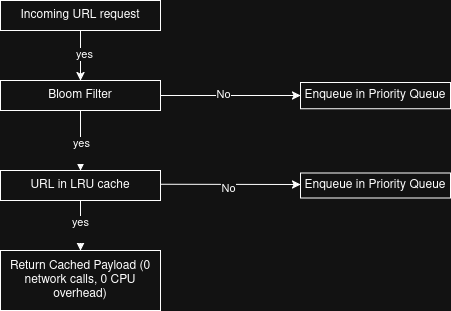

The diagram above was exported from draw.io. Its source (the exported page's mxGraphModel, read from the mxfile embedded in the PNG):
<mxGraphModel dx="1414" dy="797" grid="1" gridSize="10" guides="1" tooltips="1" connect="1" arrows="1" fold="1" page="1" pageScale="1" pageWidth="850" pageHeight="1100" math="0" shadow="0">
  <root>
    <mxCell id="0" />
    <mxCell id="1" parent="0" />
    <mxCell id="VzVoN15CPB7zfh8zg87u-1" parent="1" style="rounded=0;whiteSpace=wrap;html=1;" value="Incoming URL request" vertex="1">
      <mxGeometry height="30" width="160" x="140" y="200" as="geometry" />
    </mxCell>
    <mxCell id="VzVoN15CPB7zfh8zg87u-2" parent="1" style="rounded=0;whiteSpace=wrap;html=1;" value="Bloom Filter" vertex="1">
      <mxGeometry height="30" width="160" x="140" y="280" as="geometry" />
    </mxCell>
    <mxCell id="-0NaVuAfjaF9QGZvvYqQ-1" edge="1" parent="1" source="VzVoN15CPB7zfh8zg87u-2" style="endArrow=classic;html=1;rounded=0;exitX=1;exitY=0.5;exitDx=0;exitDy=0;" value="">
      <mxGeometry height="50" relative="1" width="50" as="geometry">
        <mxPoint x="380" y="310" as="sourcePoint" />
        <mxPoint x="440" y="295" as="targetPoint" />
      </mxGeometry>
    </mxCell>
    <mxCell id="-0NaVuAfjaF9QGZvvYqQ-3" connectable="0" parent="-0NaVuAfjaF9QGZvvYqQ-1" style="edgeLabel;html=1;align=center;verticalAlign=middle;resizable=0;points=[];" value="No" vertex="1">
      <mxGeometry relative="1" x="-0.1143" y="2" as="geometry">
        <mxPoint as="offset" />
      </mxGeometry>
    </mxCell>
    <mxCell id="-0NaVuAfjaF9QGZvvYqQ-2" parent="1" style="rounded=0;whiteSpace=wrap;html=1;" value="Enqueue in Priority Queue" vertex="1">
      <mxGeometry height="26.25" width="150" x="440" y="281.88" as="geometry" />
    </mxCell>
    <mxCell id="-0NaVuAfjaF9QGZvvYqQ-4" parent="1" style="rounded=0;whiteSpace=wrap;html=1;" value="URL in LRU cache" vertex="1">
      <mxGeometry height="30" width="160" x="140" y="370" as="geometry" />
    </mxCell>
    <mxCell id="-0NaVuAfjaF9QGZvvYqQ-5" edge="1" parent="1" style="endArrow=classic;html=1;rounded=0;exitX=1;exitY=0.25;exitDx=0;exitDy=0;" value="">
      <mxGeometry height="50" relative="1" width="50" as="geometry">
        <mxPoint x="300" y="383.75" as="sourcePoint" />
        <mxPoint x="440" y="384" as="targetPoint" />
      </mxGeometry>
    </mxCell>
    <mxCell id="-0NaVuAfjaF9QGZvvYqQ-6" connectable="0" parent="-0NaVuAfjaF9QGZvvYqQ-5" style="edgeLabel;html=1;align=center;verticalAlign=middle;resizable=0;points=[];" value="No" vertex="1">
      <mxGeometry relative="1" x="-0.0285" y="-4" as="geometry">
        <mxPoint as="offset" />
      </mxGeometry>
    </mxCell>
    <mxCell id="-0NaVuAfjaF9QGZvvYqQ-7" parent="1" style="rounded=0;whiteSpace=wrap;html=1;" value="Enqueue in Priority Queue" vertex="1">
      <mxGeometry height="25" width="150" x="440" y="372.5" as="geometry" />
    </mxCell>
    <mxCell id="-0NaVuAfjaF9QGZvvYqQ-8" edge="1" parent="1" source="VzVoN15CPB7zfh8zg87u-2" style="endArrow=classic;html=1;rounded=0;exitX=0.5;exitY=1;exitDx=0;exitDy=0;entryX=0.5;entryY=0;entryDx=0;entryDy=0;" target="-0NaVuAfjaF9QGZvvYqQ-4" value="">
      <mxGeometry height="50" relative="1" width="50" as="geometry">
        <mxPoint x="220" y="370" as="sourcePoint" />
        <mxPoint x="270" y="320" as="targetPoint" />
      </mxGeometry>
    </mxCell>
    <mxCell id="-0NaVuAfjaF9QGZvvYqQ-13" connectable="0" parent="-0NaVuAfjaF9QGZvvYqQ-8" style="edgeLabel;html=1;align=center;verticalAlign=middle;resizable=0;points=[];" value="&lt;div&gt;yes&lt;/div&gt;&lt;div&gt;&lt;br&gt;&lt;/div&gt;" vertex="1">
      <mxGeometry relative="1" x="0.3" as="geometry">
        <mxPoint as="offset" />
      </mxGeometry>
    </mxCell>
    <mxCell id="-0NaVuAfjaF9QGZvvYqQ-9" edge="1" parent="1" source="VzVoN15CPB7zfh8zg87u-1" style="endArrow=classic;html=1;rounded=0;exitX=0.5;exitY=1;exitDx=0;exitDy=0;entryX=0.5;entryY=0;entryDx=0;entryDy=0;" target="VzVoN15CPB7zfh8zg87u-2" value="">
      <mxGeometry height="50" relative="1" width="50" as="geometry">
        <mxPoint x="470" y="560" as="sourcePoint" />
        <mxPoint x="520" y="510" as="targetPoint" />
      </mxGeometry>
    </mxCell>
    <mxCell id="-0NaVuAfjaF9QGZvvYqQ-12" connectable="0" parent="-0NaVuAfjaF9QGZvvYqQ-9" style="edgeLabel;html=1;align=center;verticalAlign=middle;resizable=0;points=[];" value="&lt;div&gt;yes&lt;/div&gt;" vertex="1">
      <mxGeometry relative="1" x="-0.08" y="3" as="geometry">
        <mxPoint as="offset" />
      </mxGeometry>
    </mxCell>
    <mxCell id="-0NaVuAfjaF9QGZvvYqQ-10" parent="1" style="rounded=0;whiteSpace=wrap;html=1;" value="Return Cached Payload (0 network calls, 0 CPU overhead)" vertex="1">
      <mxGeometry height="60" width="160" x="140" y="450" as="geometry" />
    </mxCell>
    <mxCell id="-0NaVuAfjaF9QGZvvYqQ-11" edge="1" parent="1" source="-0NaVuAfjaF9QGZvvYqQ-4" style="endArrow=classic;html=1;rounded=0;exitX=0.5;exitY=1;exitDx=0;exitDy=0;entryX=0.5;entryY=0;entryDx=0;entryDy=0;" target="-0NaVuAfjaF9QGZvvYqQ-10" value="">
      <mxGeometry height="50" relative="1" width="50" as="geometry">
        <mxPoint x="430" y="460" as="sourcePoint" />
        <mxPoint x="480" y="410" as="targetPoint" />
      </mxGeometry>
    </mxCell>
    <mxCell id="-0NaVuAfjaF9QGZvvYqQ-14" connectable="0" parent="-0NaVuAfjaF9QGZvvYqQ-11" style="edgeLabel;html=1;align=center;verticalAlign=middle;resizable=0;points=[];" value="&lt;div&gt;yes&lt;/div&gt;&lt;div&gt;&lt;br&gt;&lt;/div&gt;" vertex="1">
      <mxGeometry relative="1" x="0.12" y="-1" as="geometry">
        <mxPoint as="offset" />
      </mxGeometry>
    </mxCell>
  </root>
</mxGraphModel>